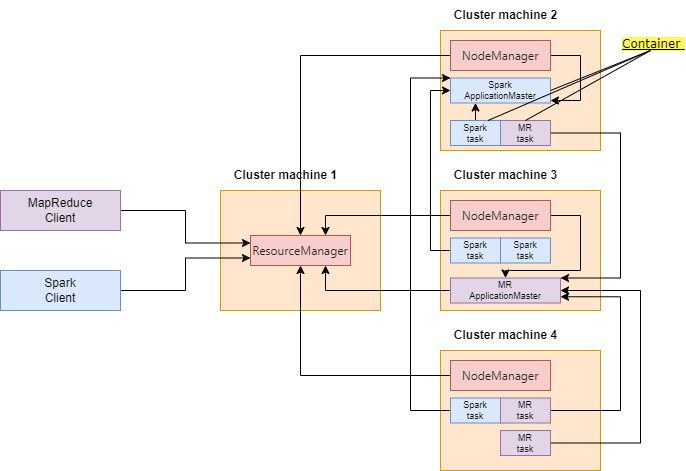

The diagram above was exported from draw.io. Its source (the exported page's mxGraphModel, read from the mxfile embedded in the PNG):
<mxGraphModel dx="1434" dy="780" grid="1" gridSize="10" guides="1" tooltips="1" connect="1" arrows="1" fold="1" page="1" pageScale="1" pageWidth="1654" pageHeight="2336" math="0" shadow="0">
  <root>
    <mxCell id="0" />
    <mxCell id="1" parent="0" />
    <mxCell id="5uRQsT9dSbiSjx82dHpV-10" value="" style="rounded=0;whiteSpace=wrap;html=1;fillColor=#ffe6cc;strokeColor=#d79b00;" vertex="1" parent="1">
      <mxGeometry x="760" y="440" width="160" height="120" as="geometry" />
    </mxCell>
    <mxCell id="5uRQsT9dSbiSjx82dHpV-7" value="" style="rounded=0;whiteSpace=wrap;html=1;fillColor=#ffe6cc;strokeColor=#d79b00;" vertex="1" parent="1">
      <mxGeometry x="540" y="280" width="160" height="120" as="geometry" />
    </mxCell>
    <mxCell id="5uRQsT9dSbiSjx82dHpV-5" style="edgeStyle=orthogonalEdgeStyle;rounded=0;orthogonalLoop=1;jettySize=auto;html=1;entryX=0;entryY=0.25;entryDx=0;entryDy=0;" edge="1" parent="1" source="5uRQsT9dSbiSjx82dHpV-1" target="5uRQsT9dSbiSjx82dHpV-4">
      <mxGeometry relative="1" as="geometry" />
    </mxCell>
    <mxCell id="5uRQsT9dSbiSjx82dHpV-1" value="MapReduce&lt;br&gt;Client" style="rounded=0;whiteSpace=wrap;html=1;fillColor=#e1d5e7;strokeColor=#9673a6;" vertex="1" parent="1">
      <mxGeometry x="320" y="280" width="120" height="40" as="geometry" />
    </mxCell>
    <mxCell id="5uRQsT9dSbiSjx82dHpV-6" style="edgeStyle=orthogonalEdgeStyle;rounded=0;orthogonalLoop=1;jettySize=auto;html=1;entryX=0;entryY=0.75;entryDx=0;entryDy=0;" edge="1" parent="1" source="5uRQsT9dSbiSjx82dHpV-3" target="5uRQsT9dSbiSjx82dHpV-4">
      <mxGeometry relative="1" as="geometry" />
    </mxCell>
    <mxCell id="5uRQsT9dSbiSjx82dHpV-3" value="Spark&lt;br&gt;Client" style="rounded=0;whiteSpace=wrap;html=1;fillColor=#dae8fc;strokeColor=#6c8ebf;" vertex="1" parent="1">
      <mxGeometry x="320" y="360" width="120" height="40" as="geometry" />
    </mxCell>
    <mxCell id="5uRQsT9dSbiSjx82dHpV-4" value="&lt;span style=&quot;font-family: ui-sans-serif, -apple-system, BlinkMacSystemFont, &amp;quot;Segoe UI&amp;quot;, Helvetica, &amp;quot;Apple Color Emoji&amp;quot;, Arial, sans-serif, &amp;quot;Segoe UI Emoji&amp;quot;, &amp;quot;Segoe UI Symbol&amp;quot;; box-sizing: border-box; text-align: justify; color: rgb(34, 34, 34);&quot;&gt;&lt;font style=&quot;font-size: 12px;&quot;&gt;ResourceManager&lt;/font&gt;&lt;/span&gt;" style="rounded=0;whiteSpace=wrap;html=1;fillColor=#f8cecc;strokeColor=#b85450;" vertex="1" parent="1">
      <mxGeometry x="570" y="325" width="100" height="30" as="geometry" />
    </mxCell>
    <mxCell id="5uRQsT9dSbiSjx82dHpV-8" value="" style="rounded=0;whiteSpace=wrap;html=1;fillColor=#ffe6cc;strokeColor=#d79b00;" vertex="1" parent="1">
      <mxGeometry x="760" y="120" width="160" height="120" as="geometry" />
    </mxCell>
    <mxCell id="5uRQsT9dSbiSjx82dHpV-9" value="" style="rounded=0;whiteSpace=wrap;html=1;fillColor=#ffe6cc;strokeColor=#d79b00;" vertex="1" parent="1">
      <mxGeometry x="760" y="280" width="160" height="120" as="geometry" />
    </mxCell>
    <mxCell id="5uRQsT9dSbiSjx82dHpV-14" style="edgeStyle=orthogonalEdgeStyle;rounded=0;orthogonalLoop=1;jettySize=auto;html=1;entryX=0.5;entryY=0;entryDx=0;entryDy=0;" edge="1" parent="1" source="5uRQsT9dSbiSjx82dHpV-11" target="5uRQsT9dSbiSjx82dHpV-4">
      <mxGeometry relative="1" as="geometry" />
    </mxCell>
    <mxCell id="5uRQsT9dSbiSjx82dHpV-48" style="edgeStyle=orthogonalEdgeStyle;rounded=0;orthogonalLoop=1;jettySize=auto;html=1;" edge="1" parent="1" source="5uRQsT9dSbiSjx82dHpV-11">
      <mxGeometry relative="1" as="geometry">
        <mxPoint x="870" y="190" as="targetPoint" />
        <Array as="points">
          <mxPoint x="900" y="145" />
          <mxPoint x="900" y="190" />
        </Array>
      </mxGeometry>
    </mxCell>
    <mxCell id="5uRQsT9dSbiSjx82dHpV-11" value="&lt;span style=&quot;font-family: ui-sans-serif, -apple-system, BlinkMacSystemFont, &amp;quot;Segoe UI&amp;quot;, Helvetica, &amp;quot;Apple Color Emoji&amp;quot;, Arial, sans-serif, &amp;quot;Segoe UI Emoji&amp;quot;, &amp;quot;Segoe UI Symbol&amp;quot;; box-sizing: border-box; text-align: justify; color: rgb(34, 34, 34);&quot;&gt;&lt;font style=&quot;font-size: 12px;&quot;&gt;NodeManager&lt;/font&gt;&lt;/span&gt;" style="rounded=0;whiteSpace=wrap;html=1;fillColor=#f8cecc;strokeColor=#b85450;" vertex="1" parent="1">
      <mxGeometry x="770" y="130" width="100" height="30" as="geometry" />
    </mxCell>
    <mxCell id="5uRQsT9dSbiSjx82dHpV-16" style="edgeStyle=orthogonalEdgeStyle;rounded=0;orthogonalLoop=1;jettySize=auto;html=1;entryX=0.75;entryY=0;entryDx=0;entryDy=0;" edge="1" parent="1" source="5uRQsT9dSbiSjx82dHpV-12" target="5uRQsT9dSbiSjx82dHpV-4">
      <mxGeometry relative="1" as="geometry" />
    </mxCell>
    <mxCell id="5uRQsT9dSbiSjx82dHpV-49" style="edgeStyle=orthogonalEdgeStyle;rounded=0;orthogonalLoop=1;jettySize=auto;html=1;entryX=0.5;entryY=0;entryDx=0;entryDy=0;" edge="1" parent="1" source="5uRQsT9dSbiSjx82dHpV-12" target="5uRQsT9dSbiSjx82dHpV-24">
      <mxGeometry relative="1" as="geometry">
        <Array as="points">
          <mxPoint x="900" y="305" />
          <mxPoint x="900" y="360" />
          <mxPoint x="825" y="360" />
        </Array>
      </mxGeometry>
    </mxCell>
    <mxCell id="5uRQsT9dSbiSjx82dHpV-12" value="&lt;span style=&quot;font-family: ui-sans-serif, -apple-system, BlinkMacSystemFont, &amp;quot;Segoe UI&amp;quot;, Helvetica, &amp;quot;Apple Color Emoji&amp;quot;, Arial, sans-serif, &amp;quot;Segoe UI Emoji&amp;quot;, &amp;quot;Segoe UI Symbol&amp;quot;; box-sizing: border-box; text-align: justify; color: rgb(34, 34, 34);&quot;&gt;&lt;font style=&quot;font-size: 12px;&quot;&gt;NodeManager&lt;/font&gt;&lt;/span&gt;" style="rounded=0;whiteSpace=wrap;html=1;fillColor=#f8cecc;strokeColor=#b85450;" vertex="1" parent="1">
      <mxGeometry x="770" y="290" width="100" height="30" as="geometry" />
    </mxCell>
    <mxCell id="5uRQsT9dSbiSjx82dHpV-15" style="edgeStyle=orthogonalEdgeStyle;rounded=0;orthogonalLoop=1;jettySize=auto;html=1;" edge="1" parent="1" source="5uRQsT9dSbiSjx82dHpV-13" target="5uRQsT9dSbiSjx82dHpV-4">
      <mxGeometry relative="1" as="geometry" />
    </mxCell>
    <mxCell id="5uRQsT9dSbiSjx82dHpV-13" value="&lt;span style=&quot;font-family: ui-sans-serif, -apple-system, BlinkMacSystemFont, &amp;quot;Segoe UI&amp;quot;, Helvetica, &amp;quot;Apple Color Emoji&amp;quot;, Arial, sans-serif, &amp;quot;Segoe UI Emoji&amp;quot;, &amp;quot;Segoe UI Symbol&amp;quot;; box-sizing: border-box; text-align: justify; color: rgb(34, 34, 34);&quot;&gt;&lt;font style=&quot;font-size: 12px;&quot;&gt;NodeManager&lt;/font&gt;&lt;/span&gt;" style="rounded=0;whiteSpace=wrap;html=1;fillColor=#f8cecc;strokeColor=#b85450;" vertex="1" parent="1">
      <mxGeometry x="770" y="450" width="100" height="30" as="geometry" />
    </mxCell>
    <mxCell id="5uRQsT9dSbiSjx82dHpV-17" value="Spark&lt;div style=&quot;font-size: 9px;&quot;&gt;ApplicationMaster&lt;br style=&quot;font-size: 9px;&quot;&gt;&lt;/div&gt;" style="rounded=0;whiteSpace=wrap;html=1;fillColor=#dae8fc;strokeColor=#6c8ebf;fontSize=9;" vertex="1" parent="1">
      <mxGeometry x="770" y="167.5" width="100" height="25" as="geometry" />
    </mxCell>
    <mxCell id="5uRQsT9dSbiSjx82dHpV-23" style="edgeStyle=orthogonalEdgeStyle;rounded=0;orthogonalLoop=1;jettySize=auto;html=1;entryX=0;entryY=0.5;entryDx=0;entryDy=0;" edge="1" parent="1" source="5uRQsT9dSbiSjx82dHpV-18" target="5uRQsT9dSbiSjx82dHpV-17">
      <mxGeometry relative="1" as="geometry">
        <Array as="points">
          <mxPoint x="750" y="340" />
          <mxPoint x="750" y="180" />
        </Array>
      </mxGeometry>
    </mxCell>
    <mxCell id="5uRQsT9dSbiSjx82dHpV-18" value="Spark&lt;div style=&quot;font-size: 9px;&quot;&gt;task&lt;/div&gt;" style="rounded=0;whiteSpace=wrap;html=1;fillColor=#dae8fc;strokeColor=#6c8ebf;fontSize=9;" vertex="1" parent="1">
      <mxGeometry x="770" y="327.5" width="50" height="25" as="geometry" />
    </mxCell>
    <mxCell id="5uRQsT9dSbiSjx82dHpV-22" style="edgeStyle=orthogonalEdgeStyle;rounded=0;orthogonalLoop=1;jettySize=auto;html=1;entryX=0;entryY=0;entryDx=0;entryDy=0;" edge="1" parent="1" source="5uRQsT9dSbiSjx82dHpV-19" target="5uRQsT9dSbiSjx82dHpV-17">
      <mxGeometry relative="1" as="geometry">
        <Array as="points">
          <mxPoint x="730" y="500" />
          <mxPoint x="730" y="168" />
        </Array>
      </mxGeometry>
    </mxCell>
    <mxCell id="5uRQsT9dSbiSjx82dHpV-19" value="Spark&lt;div style=&quot;font-size: 9px;&quot;&gt;task&lt;/div&gt;" style="rounded=0;whiteSpace=wrap;html=1;fillColor=#dae8fc;strokeColor=#6c8ebf;fontSize=9;" vertex="1" parent="1">
      <mxGeometry x="770" y="487.5" width="50" height="25" as="geometry" />
    </mxCell>
    <mxCell id="5uRQsT9dSbiSjx82dHpV-25" style="edgeStyle=orthogonalEdgeStyle;rounded=0;orthogonalLoop=1;jettySize=auto;html=1;entryX=0.75;entryY=1;entryDx=0;entryDy=0;" edge="1" parent="1" source="5uRQsT9dSbiSjx82dHpV-24" target="5uRQsT9dSbiSjx82dHpV-4">
      <mxGeometry relative="1" as="geometry" />
    </mxCell>
    <mxCell id="5uRQsT9dSbiSjx82dHpV-24" value="&lt;div style=&quot;font-size: 9px;&quot;&gt;MR&lt;/div&gt;&lt;div style=&quot;font-size: 9px;&quot;&gt;ApplicationMaster&lt;br style=&quot;font-size: 9px;&quot;&gt;&lt;/div&gt;" style="rounded=0;whiteSpace=wrap;html=1;fillColor=#e1d5e7;strokeColor=#9673a6;fontSize=9;" vertex="1" parent="1">
      <mxGeometry x="770" y="367.5" width="110" height="25" as="geometry" />
    </mxCell>
    <mxCell id="5uRQsT9dSbiSjx82dHpV-32" style="edgeStyle=orthogonalEdgeStyle;rounded=0;orthogonalLoop=1;jettySize=auto;html=1;entryX=1;entryY=0;entryDx=0;entryDy=0;" edge="1" parent="1" source="5uRQsT9dSbiSjx82dHpV-26" target="5uRQsT9dSbiSjx82dHpV-24">
      <mxGeometry relative="1" as="geometry">
        <Array as="points">
          <mxPoint x="940" y="223" />
          <mxPoint x="940" y="368" />
        </Array>
      </mxGeometry>
    </mxCell>
    <mxCell id="5uRQsT9dSbiSjx82dHpV-26" value="&lt;div style=&quot;font-size: 9px;&quot;&gt;MR&lt;br&gt;task&lt;/div&gt;" style="rounded=0;whiteSpace=wrap;html=1;fillColor=#e1d5e7;strokeColor=#9673a6;fontSize=9;" vertex="1" parent="1">
      <mxGeometry x="820" y="210" width="50" height="25" as="geometry" />
    </mxCell>
    <mxCell id="5uRQsT9dSbiSjx82dHpV-33" style="edgeStyle=orthogonalEdgeStyle;rounded=0;orthogonalLoop=1;jettySize=auto;html=1;entryX=1;entryY=0.75;entryDx=0;entryDy=0;" edge="1" parent="1" source="5uRQsT9dSbiSjx82dHpV-27" target="5uRQsT9dSbiSjx82dHpV-24">
      <mxGeometry relative="1" as="geometry">
        <Array as="points">
          <mxPoint x="940" y="500" />
          <mxPoint x="940" y="386" />
        </Array>
      </mxGeometry>
    </mxCell>
    <mxCell id="5uRQsT9dSbiSjx82dHpV-27" value="&lt;div style=&quot;font-size: 9px;&quot;&gt;MR&lt;br&gt;task&lt;/div&gt;" style="rounded=0;whiteSpace=wrap;html=1;fillColor=#e1d5e7;strokeColor=#9673a6;fontSize=9;" vertex="1" parent="1">
      <mxGeometry x="820" y="487.5" width="50" height="25" as="geometry" />
    </mxCell>
    <mxCell id="5uRQsT9dSbiSjx82dHpV-30" style="edgeStyle=orthogonalEdgeStyle;rounded=0;orthogonalLoop=1;jettySize=auto;html=1;exitX=0.5;exitY=0;exitDx=0;exitDy=0;entryX=0.25;entryY=1;entryDx=0;entryDy=0;" edge="1" parent="1" source="5uRQsT9dSbiSjx82dHpV-28" target="5uRQsT9dSbiSjx82dHpV-17">
      <mxGeometry relative="1" as="geometry" />
    </mxCell>
    <mxCell id="5uRQsT9dSbiSjx82dHpV-28" value="Spark&lt;div style=&quot;font-size: 9px;&quot;&gt;task&lt;/div&gt;" style="rounded=0;whiteSpace=wrap;html=1;fillColor=#dae8fc;strokeColor=#6c8ebf;fontSize=9;" vertex="1" parent="1">
      <mxGeometry x="770" y="210" width="50" height="25" as="geometry" />
    </mxCell>
    <mxCell id="5uRQsT9dSbiSjx82dHpV-29" value="Spark&lt;div style=&quot;font-size: 9px;&quot;&gt;task&lt;/div&gt;" style="rounded=0;whiteSpace=wrap;html=1;fillColor=#dae8fc;strokeColor=#6c8ebf;fontSize=9;" vertex="1" parent="1">
      <mxGeometry x="820" y="327.5" width="50" height="25" as="geometry" />
    </mxCell>
    <mxCell id="5uRQsT9dSbiSjx82dHpV-34" style="edgeStyle=orthogonalEdgeStyle;rounded=0;orthogonalLoop=1;jettySize=auto;html=1;entryX=1;entryY=0.5;entryDx=0;entryDy=0;" edge="1" parent="1" source="5uRQsT9dSbiSjx82dHpV-31" target="5uRQsT9dSbiSjx82dHpV-24">
      <mxGeometry relative="1" as="geometry">
        <Array as="points">
          <mxPoint x="960" y="533" />
          <mxPoint x="960" y="380" />
        </Array>
      </mxGeometry>
    </mxCell>
    <mxCell id="5uRQsT9dSbiSjx82dHpV-31" value="&lt;div style=&quot;font-size: 9px;&quot;&gt;MR&lt;br&gt;task&lt;/div&gt;" style="rounded=0;whiteSpace=wrap;html=1;fillColor=#e1d5e7;strokeColor=#9673a6;fontSize=9;" vertex="1" parent="1">
      <mxGeometry x="820" y="520" width="50" height="25" as="geometry" />
    </mxCell>
    <mxCell id="5uRQsT9dSbiSjx82dHpV-35" value="&lt;b&gt;Сluster machine 1&lt;/b&gt;" style="text;html=1;align=center;verticalAlign=middle;resizable=0;points=[];autosize=1;strokeColor=none;fillColor=none;" vertex="1" parent="1">
      <mxGeometry x="540" y="250" width="130" height="30" as="geometry" />
    </mxCell>
    <mxCell id="5uRQsT9dSbiSjx82dHpV-36" value="&lt;b&gt;Сluster machine 2&lt;/b&gt;" style="text;html=1;align=center;verticalAlign=middle;resizable=0;points=[];autosize=1;strokeColor=none;fillColor=none;" vertex="1" parent="1">
      <mxGeometry x="760" y="90" width="130" height="30" as="geometry" />
    </mxCell>
    <mxCell id="5uRQsT9dSbiSjx82dHpV-37" value="&lt;b&gt;Сluster machine 3&lt;/b&gt;" style="text;html=1;align=center;verticalAlign=middle;resizable=0;points=[];autosize=1;strokeColor=none;fillColor=none;" vertex="1" parent="1">
      <mxGeometry x="760" y="250" width="130" height="30" as="geometry" />
    </mxCell>
    <mxCell id="5uRQsT9dSbiSjx82dHpV-38" value="&lt;b&gt;Сluster machine 4&lt;/b&gt;" style="text;html=1;align=center;verticalAlign=middle;resizable=0;points=[];autosize=1;strokeColor=none;fillColor=none;" vertex="1" parent="1">
      <mxGeometry x="760" y="410" width="130" height="30" as="geometry" />
    </mxCell>
    <mxCell id="5uRQsT9dSbiSjx82dHpV-39" value="&lt;span style=&quot;color: rgb(0, 0, 0); font-family: Verdana, Helvetica, Arial, sans-serif; font-size: 12px; font-style: normal; font-variant-ligatures: normal; font-variant-caps: normal; font-weight: 400; letter-spacing: normal; orphans: 2; text-align: start; text-indent: 0px; text-transform: none; widows: 2; word-spacing: 0px; -webkit-text-stroke-width: 0px; white-space: normal; text-decoration-thickness: initial; text-decoration-style: initial; text-decoration-color: initial; float: none; display: inline !important;&quot;&gt;&lt;u&gt;Container&lt;span&gt;&amp;nbsp;&lt;/span&gt;&lt;/u&gt;&lt;/span&gt;" style="text;whiteSpace=wrap;html=1;labelBackgroundColor=#FFF957;" vertex="1" parent="1">
      <mxGeometry x="940" y="120" width="60" height="20" as="geometry" />
    </mxCell>
    <mxCell id="5uRQsT9dSbiSjx82dHpV-44" value="" style="endArrow=none;html=1;rounded=0;entryX=0.5;entryY=1;entryDx=0;entryDy=0;exitX=1;exitY=0.5;exitDx=0;exitDy=0;" edge="1" parent="1" source="5uRQsT9dSbiSjx82dHpV-17" target="5uRQsT9dSbiSjx82dHpV-39">
      <mxGeometry width="50" height="50" relative="1" as="geometry">
        <mxPoint x="700" y="430" as="sourcePoint" />
        <mxPoint x="750" y="380" as="targetPoint" />
      </mxGeometry>
    </mxCell>
    <mxCell id="5uRQsT9dSbiSjx82dHpV-45" value="" style="endArrow=none;html=1;rounded=0;entryX=0.5;entryY=1;entryDx=0;entryDy=0;exitX=0.75;exitY=0;exitDx=0;exitDy=0;" edge="1" parent="1" source="5uRQsT9dSbiSjx82dHpV-28" target="5uRQsT9dSbiSjx82dHpV-39">
      <mxGeometry width="50" height="50" relative="1" as="geometry">
        <mxPoint x="700" y="430" as="sourcePoint" />
        <mxPoint x="750" y="380" as="targetPoint" />
      </mxGeometry>
    </mxCell>
    <mxCell id="5uRQsT9dSbiSjx82dHpV-46" value="" style="endArrow=none;html=1;rounded=0;entryX=0.5;entryY=1;entryDx=0;entryDy=0;exitX=0.5;exitY=0;exitDx=0;exitDy=0;" edge="1" parent="1" source="5uRQsT9dSbiSjx82dHpV-26" target="5uRQsT9dSbiSjx82dHpV-39">
      <mxGeometry width="50" height="50" relative="1" as="geometry">
        <mxPoint x="818" y="220" as="sourcePoint" />
        <mxPoint x="1020" y="150" as="targetPoint" />
      </mxGeometry>
    </mxCell>
  </root>
</mxGraphModel>